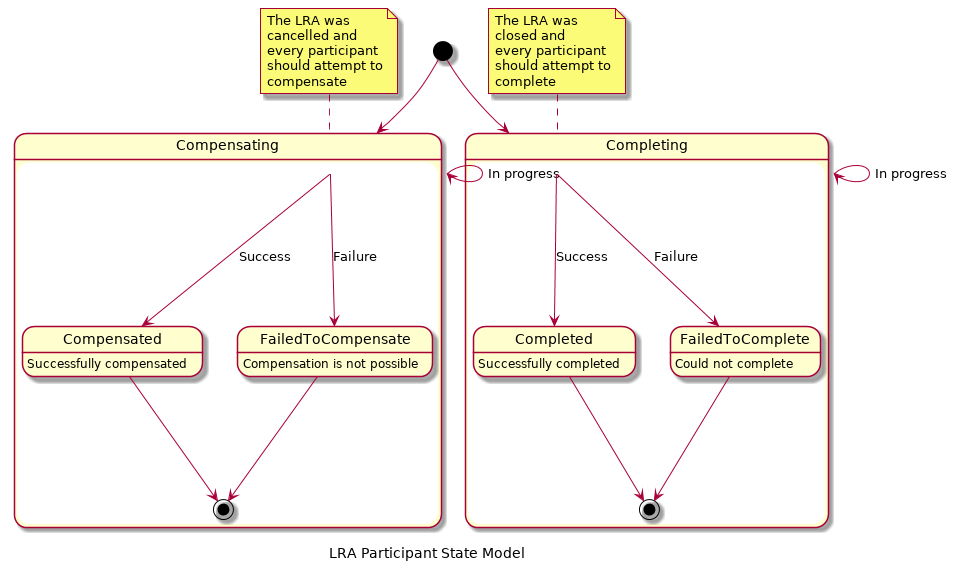

The diagram above was rendered by PlantUML. Its source (embedded in the PNG):
@startuml

caption LRA Participant State Model

[*] --> Completing
[*] --> Compensating

state "LRA Cancelled State" as Compensating {
  state "Compensating" as Compensating
  state "Compensated" as Compensated : Successfully compensated
  state "FailedToCompensate" as FailedToCompensate : Compensation is not possible

  Compensating --> Compensating : In progress
  Compensating --> Compensated : Success
  Compensating --> FailedToCompensate : Failure
  Compensated --> [*]
  FailedToCompensate --> [*]
}

state "LRA Closed State" as Completing {
  state "Completing" as Completing
  state "Completed" as Completed : Successfully completed
  state "FailedToComplete" as FailedToComplete : Could not complete

  Completing --> Completing : In progress
  Completing --> Completed : Success
  Completing --> FailedToComplete : Failure
  Completed --> [*]
  FailedToComplete --> [*]
}

note top of Completing
  The LRA was
  closed and
  every participant
  should attempt to
  complete
end note
note top of Compensating
  The LRA was
  cancelled and
  every participant
  should attempt to
  compensate
end note

@enduml